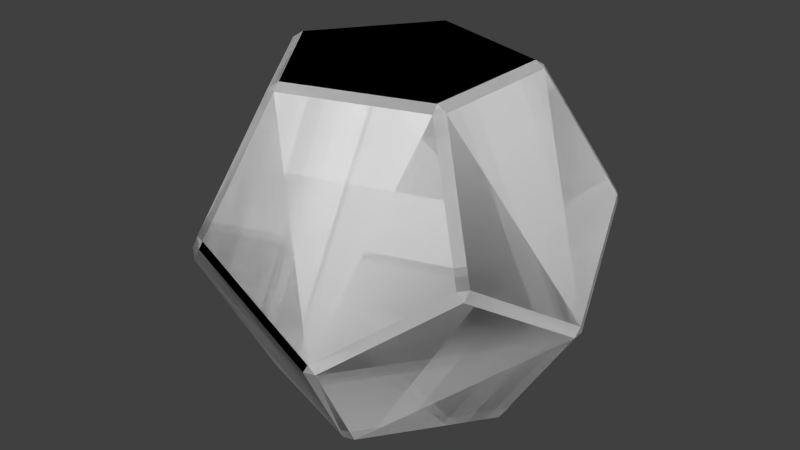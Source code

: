 # Source: arena.blend  (saved by Blender 2.75.0; exported with 4.5.12 LTS)
import bpy
from mathutils import Matrix  # noqa: F401  (used for matrix-valued properties, if any)

bpy.ops.wm.read_factory_settings(use_empty=True)
scene = bpy.context.scene
scene.name = 'Scene'

# ---- collections
col_collection_1 = bpy.data.collections.new('Collection 1'); scene.collection.children.link(col_collection_1)

# ---- world
world_world = bpy.data.worlds.new('World'); scene.world = world_world
world_world.color = (0.05088, 0.05088, 0.05088)
world_world.use_sun_shadow = False
world_world.sun_shadow_jitter_overblur = 0.0
world_world.cycles.sampling_method = 'MANUAL'
world_world.cycles.sample_map_resolution = 256

# ---- meshes
me_icosphere_002 = bpy.data.meshes.new('Icosphere.002')
me_icosphere_002.from_pydata([(-0.374, -0.2717, -0.6468), (-0.374, 0.2717, -0.6468), (0.1429, 0.4397, -0.6468), (0.4623, 0.0, -0.6468), (0.1429, -0.4397, -0.6468), (0.4924, -0.02188, -0.6238), (0.7782, -0.02189, -0.1615), (0.6353, -0.4616, 0.1242), (0.2613, -0.7333, -0.1615), (0.173, -0.4616, -0.6238), (-0.3855, -0.3072, -0.6238), (0.1314, -0.4751, -0.6238), (0.2196, -0.7468, -0.1615), (-0.2427, -0.7468, 0.1242), (-0.6167, -0.4751, -0.1615), (-0.4113, 0.2717, -0.6238), (-0.4113, -0.2717, -0.6238), (-0.6424, -0.4397, -0.1615), (-0.7853, 0.0, 0.1243), (-0.6424, 0.4397, -0.1615), (0.1314, 0.4751, -0.6238), (-0.3855, 0.3072, -0.6238), (-0.6167, 0.4751, -0.1615), (-0.2427, 0.7468, 0.1242), (0.2196, 0.7468, -0.1615), (0.7782, 0.02189, -0.1615), (0.4924, 0.02188, -0.6238), (0.173, 0.4616, -0.6238), (0.2613, 0.7333, -0.1615), (0.6353, 0.4616, 0.1242), (-0.2196, -0.7468, 0.1615), (0.2427, -0.7468, -0.1242), (0.6167, -0.4751, 0.1615), (0.3855, -0.3072, 0.6238), (-0.1314, -0.4751, 0.6238), (-0.7782, -0.02189, 0.1615), (-0.6353, -0.4616, -0.1242), (-0.2613, -0.7333, 0.1615), (-0.173, -0.4616, 0.6238), (-0.4924, -0.02188, 0.6238), (-0.2613, 0.7333, 0.1615), (-0.6353, 0.4616, -0.1242), (-0.7782, 0.02189, 0.1615), (-0.4924, 0.02188, 0.6238), (-0.173, 0.4616, 0.6238), (0.6167, 0.4751, 0.1615), (0.2427, 0.7468, -0.1242), (-0.2196, 0.7468, 0.1615), (-0.1314, 0.4751, 0.6238), (0.3855, 0.3072, 0.6238), (0.6424, -0.4397, 0.1615), (0.7853, 0.0, -0.1243), (0.6424, 0.4397, 0.1615), (0.4113, 0.2717, 0.6238), (0.4113, -0.2717, 0.6238), (-0.1429, -0.4397, 0.6468), (0.374, -0.2717, 0.6468), (0.374, 0.2717, 0.6468), (-0.1429, 0.4397, 0.6468), (-0.4623, 0.0, 0.6468), (-0.3712, -0.2697, -0.6374), (-0.3712, 0.2697, -0.6374), (0.1418, 0.4364, -0.6374), (0.4589, 0.0, -0.6374), (0.1418, -0.4364, -0.6374), (0.4855, -0.01931, -0.6171), (0.7691, -0.01931, -0.1582), (0.6273, -0.4557, 0.1254), (0.256, -0.7255, -0.1582), (0.1684, -0.4557, -0.6171), (-0.3814, -0.301, -0.6171), (0.1317, -0.4677, -0.6171), (0.2193, -0.7374, -0.1582), (-0.2396, -0.7374, 0.1254), (-0.6108, -0.4677, -0.1582), (-0.4041, 0.2697, -0.6171), (-0.4041, -0.2697, -0.6171), (-0.6335, -0.4364, -0.1582), (-0.7753, 0.0, 0.1254), (-0.6335, 0.4364, -0.1582), (0.1317, 0.4677, -0.6171), (-0.3814, 0.301, -0.6171), (-0.6108, 0.4677, -0.1582), (-0.2396, 0.7374, 0.1254), (0.2193, 0.7374, -0.1582), (0.7691, 0.01931, -0.1582), (0.4855, 0.01931, -0.6171), (0.1684, 0.4557, -0.6171), (0.256, 0.7255, -0.1582), (0.6273, 0.4557, 0.1254), (-0.2193, -0.7374, 0.1582), (0.2396, -0.7374, -0.1254), (0.6108, -0.4677, 0.1582), (0.3814, -0.301, 0.6171), (-0.1317, -0.4677, 0.6171), (-0.7691, -0.01931, 0.1582), (-0.6273, -0.4557, -0.1254), (-0.256, -0.7255, 0.1582), (-0.1684, -0.4557, 0.6171), (-0.4855, -0.01931, 0.6171), (-0.256, 0.7255, 0.1582), (-0.6273, 0.4557, -0.1254), (-0.7691, 0.01931, 0.1582), (-0.4855, 0.01931, 0.6171), (-0.1684, 0.4557, 0.6171), (0.6108, 0.4677, 0.1582), (0.2396, 0.7374, -0.1254), (-0.2193, 0.7374, 0.1582), (-0.1317, 0.4677, 0.6171), (0.3814, 0.301, 0.6171), (0.6335, -0.4364, 0.1582), (0.7753, 0.0, -0.1254), (0.6335, 0.4364, 0.1582), (0.4041, 0.2697, 0.6171), (0.4041, -0.2697, 0.6171), (-0.1418, -0.4364, 0.6374), (0.3712, -0.2697, 0.6374), (0.3712, 0.2697, 0.6374), (-0.1418, 0.4364, 0.6374), (-0.4589, 0.0, 0.6374), (-0.3712, -0.2697, -0.6374), (-0.3712, 0.2697, -0.6374), (0.1418, 0.4364, -0.6374), (0.4589, 0.0, -0.6374), (0.1418, -0.4364, -0.6374), (0.4855, -0.01931, -0.6171), (0.7691, -0.01931, -0.1582), (0.6273, -0.4557, 0.1254), (0.256, -0.7255, -0.1582), (0.1684, -0.4557, -0.6171), (-0.3814, -0.301, -0.6171), (0.1317, -0.4677, -0.6171), (0.2193, -0.7374, -0.1582), (-0.2396, -0.7374, 0.1254), (-0.6108, -0.4677, -0.1582), (-0.4041, 0.2697, -0.6171), (-0.4041, -0.2697, -0.6171), (-0.6335, -0.4364, -0.1582), (-0.7753, 0.0, 0.1254), (-0.6335, 0.4364, -0.1582), (0.1317, 0.4677, -0.6171), (-0.3814, 0.301, -0.6171), (-0.6108, 0.4677, -0.1582), (-0.2396, 0.7374, 0.1254), (0.2193, 0.7374, -0.1582), (0.7691, 0.01931, -0.1582), (0.4855, 0.01931, -0.6171), (0.1684, 0.4557, -0.6171), (0.256, 0.7255, -0.1582), (0.6273, 0.4557, 0.1254), (-0.2193, -0.7374, 0.1582), (0.2396, -0.7374, -0.1254), (0.6108, -0.4677, 0.1582), (0.3814, -0.301, 0.6171), (-0.1317, -0.4677, 0.6171), (-0.7691, -0.01931, 0.1582), (-0.6273, -0.4557, -0.1254), (-0.256, -0.7255, 0.1582), (-0.1684, -0.4557, 0.6171), (-0.4855, -0.01931, 0.6171), (-0.256, 0.7255, 0.1582), (-0.6273, 0.4557, -0.1254), (-0.7691, 0.01931, 0.1582), (-0.4855, 0.01931, 0.6171), (-0.1684, 0.4557, 0.6171), (0.6108, 0.4677, 0.1582), (0.2396, 0.7374, -0.1254), (-0.2193, 0.7374, 0.1582), (-0.1317, 0.4677, 0.6171), (0.3814, 0.301, 0.6171), (0.6335, -0.4364, 0.1582), (0.7753, 0.0, -0.1254), (0.6335, 0.4364, 0.1582), (0.4041, 0.2697, 0.6171), (0.4041, -0.2697, 0.6171), (-0.1418, -0.4364, 0.6374), (0.3712, -0.2697, 0.6374), (0.3712, 0.2697, 0.6374), (-0.1418, 0.4364, 0.6374), (-0.4589, 0.0, 0.6374), (-0.374, -0.2717, -0.6468), (-0.374, 0.2717, -0.6468), (0.1429, 0.4397, -0.6468), (0.4623, 0.0, -0.6468), (0.1429, -0.4397, -0.6468), (0.4924, -0.02188, -0.6238), (0.7782, -0.02189, -0.1615), (0.6353, -0.4616, 0.1242), (0.2613, -0.7333, -0.1615), (0.173, -0.4616, -0.6238), (-0.3855, -0.3072, -0.6238), (0.1314, -0.4751, -0.6238), (0.2196, -0.7468, -0.1615), (-0.2427, -0.7468, 0.1242), (-0.6167, -0.4751, -0.1615), (-0.4113, 0.2717, -0.6238), (-0.4113, -0.2717, -0.6238), (-0.6424, -0.4397, -0.1615), (-0.7853, 0.0, 0.1243), (-0.6424, 0.4397, -0.1615), (0.1314, 0.4751, -0.6238), (-0.3855, 0.3072, -0.6238), (-0.6167, 0.4751, -0.1615), (-0.2427, 0.7468, 0.1242), (0.2196, 0.7468, -0.1615), (0.7782, 0.02189, -0.1615), (0.4924, 0.02188, -0.6238), (0.173, 0.4616, -0.6238), (0.2613, 0.7333, -0.1615), (0.6353, 0.4616, 0.1242), (-0.2196, -0.7468, 0.1615), (0.2427, -0.7468, -0.1242), (0.6167, -0.4751, 0.1615), (0.3855, -0.3072, 0.6238), (-0.1314, -0.4751, 0.6238), (-0.7782, -0.02189, 0.1615), (-0.6353, -0.4616, -0.1242), (-0.2613, -0.7333, 0.1615), (-0.173, -0.4616, 0.6238), (-0.4924, -0.02188, 0.6238), (-0.2613, 0.7333, 0.1615), (-0.6353, 0.4616, -0.1242), (-0.7782, 0.02189, 0.1615), (-0.4924, 0.02188, 0.6238), (-0.173, 0.4616, 0.6238), (0.6167, 0.4751, 0.1615), (0.2427, 0.7468, -0.1242), (-0.2196, 0.7468, 0.1615), (-0.1314, 0.4751, 0.6238), (0.3855, 0.3072, 0.6238), (0.6424, -0.4397, 0.1615), (0.7853, 0.0, -0.1243), (0.6424, 0.4397, 0.1615), (0.4113, 0.2717, 0.6238), (0.4113, -0.2717, 0.6238), (-0.1429, -0.4397, 0.6468), (0.374, -0.2717, 0.6468), (0.374, 0.2717, 0.6468), (-0.1429, 0.4397, 0.6468), (-0.4623, 0.0, 0.6468)], [], [(5, 3, 26), (1, 15, 21), (4, 9, 11), (2, 20, 27), (6, 25, 51), (7, 50, 32), (13, 30, 37), (18, 35, 42), (23, 40, 47), (29, 45, 52), (12, 8, 31), (17, 14, 36), (22, 19, 41), (28, 24, 46), (33, 54, 56), (38, 34, 55), (43, 39, 59), (48, 44, 58), (53, 49, 57), (0, 1, 2, 3, 4), (5, 6, 7, 8, 9), (10, 11, 12, 13, 14), (15, 16, 17, 18, 19), (20, 21, 22, 23, 24), (25, 26, 27, 28, 29), (30, 31, 32, 33, 34), (35, 36, 37, 38, 39), (40, 41, 42, 43, 44), (45, 46, 47, 48, 49), (50, 51, 52, 53, 54), (55, 56, 57, 58, 59), (10, 0, 4, 11), (3, 5, 9, 4), (8, 12, 11, 9), (25, 6, 5, 26), (2, 27, 26, 3), (15, 1, 0, 16), (14, 17, 16, 10), (20, 2, 1, 21), (19, 22, 21, 15), (24, 28, 27, 20), (50, 7, 6, 51), (29, 52, 51, 25), (30, 13, 12, 31), (7, 32, 31, 8), (35, 18, 17, 36), (13, 37, 36, 14), (40, 23, 22, 41), (18, 42, 41, 19), (45, 29, 28, 46), (23, 47, 46, 24), (54, 33, 32, 50), (34, 38, 37, 30), (39, 43, 42, 35), (44, 48, 47, 40), (49, 53, 52, 45), (55, 34, 33, 56), (53, 57, 56, 54), (59, 39, 38, 55), (58, 44, 43, 59), (57, 49, 48, 58), (0, 10, 16), (86, 63, 65), (81, 75, 61), (71, 69, 64), (87, 80, 62), (111, 85, 66), (92, 110, 67), (97, 90, 73), (102, 95, 78), (107, 100, 83), (112, 105, 89), (91, 68, 72), (96, 74, 77), (101, 79, 82), (106, 84, 88), (116, 114, 93), (115, 94, 98), (119, 99, 103), (118, 104, 108), (117, 109, 113), (64, 63, 62, 61, 60), (69, 68, 67, 66, 65), (74, 73, 72, 71, 70), (79, 78, 77, 76, 75), (84, 83, 82, 81, 80), (89, 88, 87, 86, 85), (94, 93, 92, 91, 90), (99, 98, 97, 96, 95), (104, 103, 102, 101, 100), (109, 108, 107, 106, 105), (114, 113, 112, 111, 110), (119, 118, 117, 116, 115), (71, 64, 60, 70), (64, 69, 65, 63), (69, 71, 72, 68), (86, 65, 66, 85), (63, 86, 87, 62), (76, 60, 61, 75), (70, 76, 77, 74), (81, 61, 62, 80), (75, 81, 82, 79), (80, 87, 88, 84), (111, 66, 67, 110), (85, 111, 112, 89), (91, 72, 73, 90), (68, 91, 92, 67), (96, 77, 78, 95), (74, 96, 97, 73), (101, 82, 83, 100), (79, 101, 102, 78), (106, 88, 89, 105), (84, 106, 107, 83), (110, 92, 93, 114), (90, 97, 98, 94), (95, 102, 103, 99), (100, 107, 108, 104), (105, 112, 113, 109), (116, 93, 94, 115), (114, 116, 117, 113), (115, 98, 99, 119), (119, 103, 104, 118), (118, 108, 109, 117), (76, 70, 60), (146, 123, 125), (141, 135, 121), (131, 129, 124), (147, 140, 122), (171, 145, 126), (152, 170, 127), (157, 150, 133), (162, 155, 138), (167, 160, 143), (172, 165, 149), (151, 128, 132), (156, 134, 137), (161, 139, 142), (166, 144, 148), (176, 174, 153), (175, 154, 158), (179, 159, 163), (178, 164, 168), (177, 169, 173), (124, 123, 122, 121, 120), (129, 128, 127, 126, 125), (134, 133, 132, 131, 130), (139, 138, 137, 136, 135), (144, 143, 142, 141, 140), (149, 148, 147, 146, 145), (154, 153, 152, 151, 150), (159, 158, 157, 156, 155), (164, 163, 162, 161, 160), (169, 168, 167, 166, 165), (174, 173, 172, 171, 170), (179, 178, 177, 176, 175), (131, 124, 120, 130), (124, 129, 125, 123), (129, 131, 132, 128), (146, 125, 126, 145), (123, 146, 147, 122), (136, 120, 121, 135), (130, 136, 137, 134), (141, 121, 122, 140), (135, 141, 142, 139), (140, 147, 148, 144), (171, 126, 127, 170), (145, 171, 172, 149), (151, 132, 133, 150), (128, 151, 152, 127), (156, 137, 138, 155), (134, 156, 157, 133), (161, 142, 143, 160), (139, 161, 162, 138), (166, 148, 149, 165), (144, 166, 167, 143), (170, 152, 153, 174), (150, 157, 158, 154), (155, 162, 163, 159), (160, 167, 168, 164), (165, 172, 173, 169), (176, 153, 154, 175), (174, 176, 177, 173), (175, 158, 159, 179), (179, 163, 164, 178), (178, 168, 169, 177), (136, 130, 120), (185, 183, 206), (181, 195, 201), (184, 189, 191), (182, 200, 207), (186, 205, 231), (187, 230, 212), (193, 210, 217), (198, 215, 222), (203, 220, 227), (209, 225, 232), (192, 188, 211), (197, 194, 216), (202, 199, 221), (208, 204, 226), (213, 234, 236), (218, 214, 235), (223, 219, 239), (228, 224, 238), (233, 229, 237), (180, 181, 182, 183, 184), (185, 186, 187, 188, 189), (190, 191, 192, 193, 194), (195, 196, 197, 198, 199), (200, 201, 202, 203, 204), (205, 206, 207, 208, 209), (210, 211, 212, 213, 214), (215, 216, 217, 218, 219), (220, 221, 222, 223, 224), (225, 226, 227, 228, 229), (230, 231, 232, 233, 234), (235, 236, 237, 238, 239), (190, 180, 184, 191), (183, 185, 189, 184), (188, 192, 191, 189), (205, 186, 185, 206), (182, 207, 206, 183), (195, 181, 180, 196), (194, 197, 196, 190), (200, 182, 181, 201), (199, 202, 201, 195), (204, 208, 207, 200), (230, 187, 186, 231), (209, 232, 231, 205), (210, 193, 192, 211), (187, 212, 211, 188), (215, 198, 197, 216), (193, 217, 216, 194), (220, 203, 202, 221), (198, 222, 221, 199), (225, 209, 208, 226), (203, 227, 226, 204), (234, 213, 212, 230), (214, 218, 217, 210), (219, 223, 222, 215), (224, 228, 227, 220), (229, 233, 232, 225), (235, 214, 213, 236), (233, 237, 236, 234), (239, 219, 218, 235), (238, 224, 223, 239), (237, 229, 228, 238), (180, 190, 196)])
me_icosphere_002.use_remesh_preserve_volume = False
me_icosphere_002.use_remesh_preserve_attributes = False
me_icosphere_002.use_mirror_vertex_groups = False
me_icosphere_002.update()

# ---- objects
ob_icosphere = bpy.data.objects.new('Icosphere', me_icosphere_002)

# ---- transforms, parenting, visibility, modifiers, constraints
ob_icosphere.location = (0.0, 0.0, 0.0)
ob_icosphere.scale = (5.0, 5.0, 5.0)
ob_icosphere.lineart.crease_threshold = 0.0

# ---- collection membership
col_collection_1.objects.link(ob_icosphere)

# ---- scene / render settings (as saved in the file)
scene.frame_start = 1; scene.frame_end = 250; scene.frame_set(1)
scene.render.engine = 'BLENDER_EEVEE_NEXT'
scene.render.resolution_percentage = 50
scene.render.dither_intensity = 0.0
scene.cycles.use_denoising = False
scene.cycles.samples = 10
scene.cycles.sampling_pattern = 'TABULATED_SOBOL'
scene.cycles.light_sampling_threshold = 0.0
scene.cycles.use_adaptive_sampling = False
scene.cycles.use_light_tree = False
scene.cycles.blur_glossy = 0.0
scene.cycles.pixel_filter_type = 'GAUSSIAN'
scene.cycles.sample_clamp_indirect = 0.0
scene.view_settings.view_transform = 'Standard'
bpy.context.view_layer.update()

# ---- added for rendering (the .blend has no active camera and no usable light): camera, sun
cam_auto = bpy.data.cameras.new('AutoCamera')
cam_auto.lens = 50.0
cam_auto.sensor_width = 36.0
cam_auto.clip_end = 1000.0
ob_auto_camera = bpy.data.objects.new('AutoCamera', cam_auto)
scene.collection.objects.link(ob_auto_camera)
ob_auto_camera.location = (11.677, -14.0124, 9.34157)
ob_auto_camera.rotation_euler = (1.09748, -7.21219e-08, 0.694738)
scene.camera = ob_auto_camera
light_auto_sun = bpy.data.lights.new('AutoSun', 'SUN')
light_auto_sun.energy = 3.0
light_auto_sun.angle = 0.0523599
ob_auto_sun = bpy.data.objects.new('AutoSun', light_auto_sun)
scene.collection.objects.link(ob_auto_sun)
ob_auto_sun.rotation_euler = (0.872665, 0.174533, 0.523599)
bpy.context.view_layer.update()
